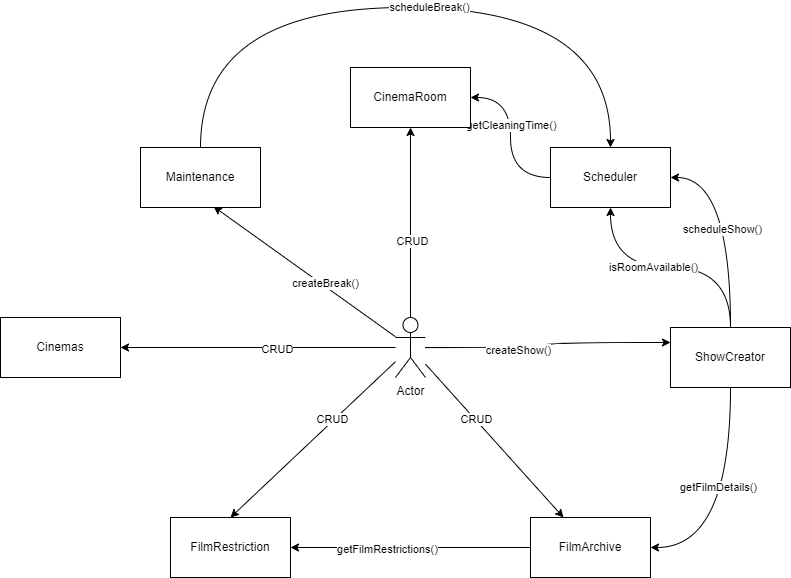

The diagram above was exported from draw.io. Its source (the exported page's mxGraphModel, read from the mxfile embedded in the PNG):
<mxGraphModel dx="1422" dy="764" grid="1" gridSize="10" guides="1" tooltips="1" connect="1" arrows="1" fold="1" page="1" pageScale="1" pageWidth="1169" pageHeight="1654" math="0" shadow="0">
  <root>
    <mxCell id="0" />
    <mxCell id="1" parent="0" />
    <mxCell id="R2JorDvmsAQgh-ZJtYw_-26" style="edgeStyle=orthogonalEdgeStyle;curved=1;rounded=0;orthogonalLoop=1;jettySize=auto;html=1;entryX=0;entryY=0.25;entryDx=0;entryDy=0;" edge="1" parent="1" source="R2JorDvmsAQgh-ZJtYw_-1" target="R2JorDvmsAQgh-ZJtYw_-4">
      <mxGeometry relative="1" as="geometry" />
    </mxCell>
    <mxCell id="R2JorDvmsAQgh-ZJtYw_-27" value="createShow()" style="edgeLabel;html=1;align=center;verticalAlign=middle;resizable=0;points=[];" vertex="1" connectable="0" parent="R2JorDvmsAQgh-ZJtYw_-26">
      <mxGeometry x="-0.264" y="-2" relative="1" as="geometry">
        <mxPoint as="offset" />
      </mxGeometry>
    </mxCell>
    <mxCell id="R2JorDvmsAQgh-ZJtYw_-28" style="rounded=0;orthogonalLoop=1;jettySize=auto;html=1;entryX=0.5;entryY=0;entryDx=0;entryDy=0;" edge="1" parent="1" source="R2JorDvmsAQgh-ZJtYw_-1" target="R2JorDvmsAQgh-ZJtYw_-2">
      <mxGeometry relative="1" as="geometry" />
    </mxCell>
    <mxCell id="R2JorDvmsAQgh-ZJtYw_-29" value="CRUD" style="edgeLabel;html=1;align=center;verticalAlign=middle;resizable=0;points=[];" vertex="1" connectable="0" parent="R2JorDvmsAQgh-ZJtYw_-28">
      <mxGeometry x="-0.24" y="-2" relative="1" as="geometry">
        <mxPoint as="offset" />
      </mxGeometry>
    </mxCell>
    <mxCell id="R2JorDvmsAQgh-ZJtYw_-30" style="edgeStyle=none;rounded=0;orthogonalLoop=1;jettySize=auto;html=1;" edge="1" parent="1" source="R2JorDvmsAQgh-ZJtYw_-1" target="R2JorDvmsAQgh-ZJtYw_-3">
      <mxGeometry relative="1" as="geometry" />
    </mxCell>
    <mxCell id="R2JorDvmsAQgh-ZJtYw_-32" value="CRUD" style="edgeLabel;html=1;align=center;verticalAlign=middle;resizable=0;points=[];" vertex="1" connectable="0" parent="R2JorDvmsAQgh-ZJtYw_-30">
      <mxGeometry x="-0.2705" y="1" relative="1" as="geometry">
        <mxPoint as="offset" />
      </mxGeometry>
    </mxCell>
    <mxCell id="R2JorDvmsAQgh-ZJtYw_-33" style="edgeStyle=none;rounded=0;orthogonalLoop=1;jettySize=auto;html=1;entryX=0.608;entryY=0.983;entryDx=0;entryDy=0;entryPerimeter=0;" edge="1" parent="1" source="R2JorDvmsAQgh-ZJtYw_-1" target="R2JorDvmsAQgh-ZJtYw_-8">
      <mxGeometry relative="1" as="geometry" />
    </mxCell>
    <mxCell id="R2JorDvmsAQgh-ZJtYw_-34" value="createBreak()" style="edgeLabel;html=1;align=center;verticalAlign=middle;resizable=0;points=[];" vertex="1" connectable="0" parent="R2JorDvmsAQgh-ZJtYw_-33">
      <mxGeometry x="-0.202" y="-3" relative="1" as="geometry">
        <mxPoint as="offset" />
      </mxGeometry>
    </mxCell>
    <mxCell id="R2JorDvmsAQgh-ZJtYw_-35" style="edgeStyle=none;rounded=0;orthogonalLoop=1;jettySize=auto;html=1;entryX=0.5;entryY=1;entryDx=0;entryDy=0;" edge="1" parent="1" source="R2JorDvmsAQgh-ZJtYw_-1" target="R2JorDvmsAQgh-ZJtYw_-6">
      <mxGeometry relative="1" as="geometry">
        <mxPoint x="570" y="190" as="targetPoint" />
      </mxGeometry>
    </mxCell>
    <mxCell id="R2JorDvmsAQgh-ZJtYw_-36" value="CRUD" style="edgeLabel;html=1;align=center;verticalAlign=middle;resizable=0;points=[];" vertex="1" connectable="0" parent="R2JorDvmsAQgh-ZJtYw_-35">
      <mxGeometry x="-0.1895" y="-1" relative="1" as="geometry">
        <mxPoint as="offset" />
      </mxGeometry>
    </mxCell>
    <mxCell id="R2JorDvmsAQgh-ZJtYw_-37" style="edgeStyle=none;rounded=0;orthogonalLoop=1;jettySize=auto;html=1;" edge="1" parent="1" source="R2JorDvmsAQgh-ZJtYw_-1" target="R2JorDvmsAQgh-ZJtYw_-7">
      <mxGeometry relative="1" as="geometry" />
    </mxCell>
    <mxCell id="R2JorDvmsAQgh-ZJtYw_-38" value="CRUD" style="edgeLabel;html=1;align=center;verticalAlign=middle;resizable=0;points=[];" vertex="1" connectable="0" parent="R2JorDvmsAQgh-ZJtYw_-37">
      <mxGeometry x="-0.1345" y="1" relative="1" as="geometry">
        <mxPoint as="offset" />
      </mxGeometry>
    </mxCell>
    <mxCell id="R2JorDvmsAQgh-ZJtYw_-1" value="Actor" style="shape=umlActor;verticalLabelPosition=bottom;verticalAlign=top;html=1;outlineConnect=0;" vertex="1" parent="1">
      <mxGeometry x="555" y="360" width="30" height="60" as="geometry" />
    </mxCell>
    <mxCell id="R2JorDvmsAQgh-ZJtYw_-2" value="FilmRestriction" style="rounded=0;whiteSpace=wrap;html=1;" vertex="1" parent="1">
      <mxGeometry x="330" y="560" width="120" height="60" as="geometry" />
    </mxCell>
    <mxCell id="R2JorDvmsAQgh-ZJtYw_-24" style="edgeStyle=orthogonalEdgeStyle;curved=1;rounded=0;orthogonalLoop=1;jettySize=auto;html=1;entryX=1;entryY=0.5;entryDx=0;entryDy=0;" edge="1" parent="1" source="R2JorDvmsAQgh-ZJtYw_-3" target="R2JorDvmsAQgh-ZJtYw_-2">
      <mxGeometry relative="1" as="geometry" />
    </mxCell>
    <mxCell id="R2JorDvmsAQgh-ZJtYw_-25" value="getFilmRestrictions()" style="edgeLabel;html=1;align=center;verticalAlign=middle;resizable=0;points=[];" vertex="1" connectable="0" parent="R2JorDvmsAQgh-ZJtYw_-24">
      <mxGeometry x="0.2" y="1" relative="1" as="geometry">
        <mxPoint as="offset" />
      </mxGeometry>
    </mxCell>
    <mxCell id="R2JorDvmsAQgh-ZJtYw_-3" value="FilmArchive" style="rounded=0;whiteSpace=wrap;html=1;" vertex="1" parent="1">
      <mxGeometry x="690" y="560" width="120" height="60" as="geometry" />
    </mxCell>
    <mxCell id="R2JorDvmsAQgh-ZJtYw_-14" style="edgeStyle=orthogonalEdgeStyle;curved=1;rounded=0;orthogonalLoop=1;jettySize=auto;html=1;entryX=0.5;entryY=1;entryDx=0;entryDy=0;" edge="1" parent="1" source="R2JorDvmsAQgh-ZJtYw_-4" target="R2JorDvmsAQgh-ZJtYw_-5">
      <mxGeometry relative="1" as="geometry" />
    </mxCell>
    <mxCell id="R2JorDvmsAQgh-ZJtYw_-15" value="isRoomAvailable()" style="edgeLabel;html=1;align=center;verticalAlign=middle;resizable=0;points=[];labelBackgroundColor=default;labelBorderColor=none;" vertex="1" connectable="0" parent="R2JorDvmsAQgh-ZJtYw_-14">
      <mxGeometry x="0.15" y="-2" relative="1" as="geometry">
        <mxPoint y="1" as="offset" />
      </mxGeometry>
    </mxCell>
    <mxCell id="R2JorDvmsAQgh-ZJtYw_-20" style="edgeStyle=orthogonalEdgeStyle;curved=1;rounded=0;orthogonalLoop=1;jettySize=auto;html=1;entryX=1;entryY=0.5;entryDx=0;entryDy=0;" edge="1" parent="1" source="R2JorDvmsAQgh-ZJtYw_-4" target="R2JorDvmsAQgh-ZJtYw_-5">
      <mxGeometry relative="1" as="geometry" />
    </mxCell>
    <mxCell id="R2JorDvmsAQgh-ZJtYw_-21" value="scheduleShow()" style="edgeLabel;html=1;align=center;verticalAlign=middle;resizable=0;points=[];" vertex="1" connectable="0" parent="R2JorDvmsAQgh-ZJtYw_-20">
      <mxGeometry x="-0.0571" y="9" relative="1" as="geometry">
        <mxPoint as="offset" />
      </mxGeometry>
    </mxCell>
    <mxCell id="R2JorDvmsAQgh-ZJtYw_-39" style="edgeStyle=orthogonalEdgeStyle;rounded=0;orthogonalLoop=1;jettySize=auto;html=1;entryX=1;entryY=0.5;entryDx=0;entryDy=0;curved=1;exitX=0.5;exitY=1;exitDx=0;exitDy=0;" edge="1" parent="1" source="R2JorDvmsAQgh-ZJtYw_-4" target="R2JorDvmsAQgh-ZJtYw_-3">
      <mxGeometry relative="1" as="geometry" />
    </mxCell>
    <mxCell id="R2JorDvmsAQgh-ZJtYw_-40" value="getFilmDetails()" style="edgeLabel;html=1;align=center;verticalAlign=middle;resizable=0;points=[];" vertex="1" connectable="0" parent="R2JorDvmsAQgh-ZJtYw_-39">
      <mxGeometry x="-0.175" y="-13" relative="1" as="geometry">
        <mxPoint as="offset" />
      </mxGeometry>
    </mxCell>
    <mxCell id="R2JorDvmsAQgh-ZJtYw_-4" value="ShowCreator" style="rounded=0;whiteSpace=wrap;html=1;" vertex="1" parent="1">
      <mxGeometry x="830" y="370" width="120" height="60" as="geometry" />
    </mxCell>
    <mxCell id="R2JorDvmsAQgh-ZJtYw_-12" style="edgeStyle=orthogonalEdgeStyle;curved=1;rounded=0;orthogonalLoop=1;jettySize=auto;html=1;entryX=1;entryY=0.5;entryDx=0;entryDy=0;" edge="1" parent="1" source="R2JorDvmsAQgh-ZJtYw_-5" target="R2JorDvmsAQgh-ZJtYw_-6">
      <mxGeometry relative="1" as="geometry" />
    </mxCell>
    <mxCell id="R2JorDvmsAQgh-ZJtYw_-13" value="getCleaningTime()" style="edgeLabel;html=1;align=center;verticalAlign=middle;resizable=0;points=[];" vertex="1" connectable="0" parent="R2JorDvmsAQgh-ZJtYw_-12">
      <mxGeometry x="0.1625" relative="1" as="geometry">
        <mxPoint as="offset" />
      </mxGeometry>
    </mxCell>
    <mxCell id="R2JorDvmsAQgh-ZJtYw_-5" value="Scheduler" style="rounded=0;whiteSpace=wrap;html=1;" vertex="1" parent="1">
      <mxGeometry x="710" y="190" width="120" height="60" as="geometry" />
    </mxCell>
    <mxCell id="R2JorDvmsAQgh-ZJtYw_-6" value="CinemaRoom" style="rounded=0;whiteSpace=wrap;html=1;" vertex="1" parent="1">
      <mxGeometry x="510" y="110" width="120" height="60" as="geometry" />
    </mxCell>
    <mxCell id="R2JorDvmsAQgh-ZJtYw_-7" value="Cinemas" style="rounded=0;whiteSpace=wrap;html=1;" vertex="1" parent="1">
      <mxGeometry x="160" y="360" width="120" height="60" as="geometry" />
    </mxCell>
    <mxCell id="R2JorDvmsAQgh-ZJtYw_-10" style="edgeStyle=orthogonalEdgeStyle;rounded=0;orthogonalLoop=1;jettySize=auto;html=1;curved=1;" edge="1" parent="1" source="R2JorDvmsAQgh-ZJtYw_-8" target="R2JorDvmsAQgh-ZJtYw_-5">
      <mxGeometry relative="1" as="geometry">
        <Array as="points">
          <mxPoint x="360" y="50" />
          <mxPoint x="770" y="50" />
        </Array>
      </mxGeometry>
    </mxCell>
    <mxCell id="R2JorDvmsAQgh-ZJtYw_-11" value="scheduleBreak()" style="edgeLabel;html=1;align=center;verticalAlign=middle;resizable=0;points=[];" vertex="1" connectable="0" parent="R2JorDvmsAQgh-ZJtYw_-10">
      <mxGeometry x="0.0667" y="1" relative="1" as="geometry">
        <mxPoint as="offset" />
      </mxGeometry>
    </mxCell>
    <mxCell id="R2JorDvmsAQgh-ZJtYw_-8" value="Maintenance" style="rounded=0;whiteSpace=wrap;html=1;" vertex="1" parent="1">
      <mxGeometry x="300" y="190" width="120" height="60" as="geometry" />
    </mxCell>
  </root>
</mxGraphModel>